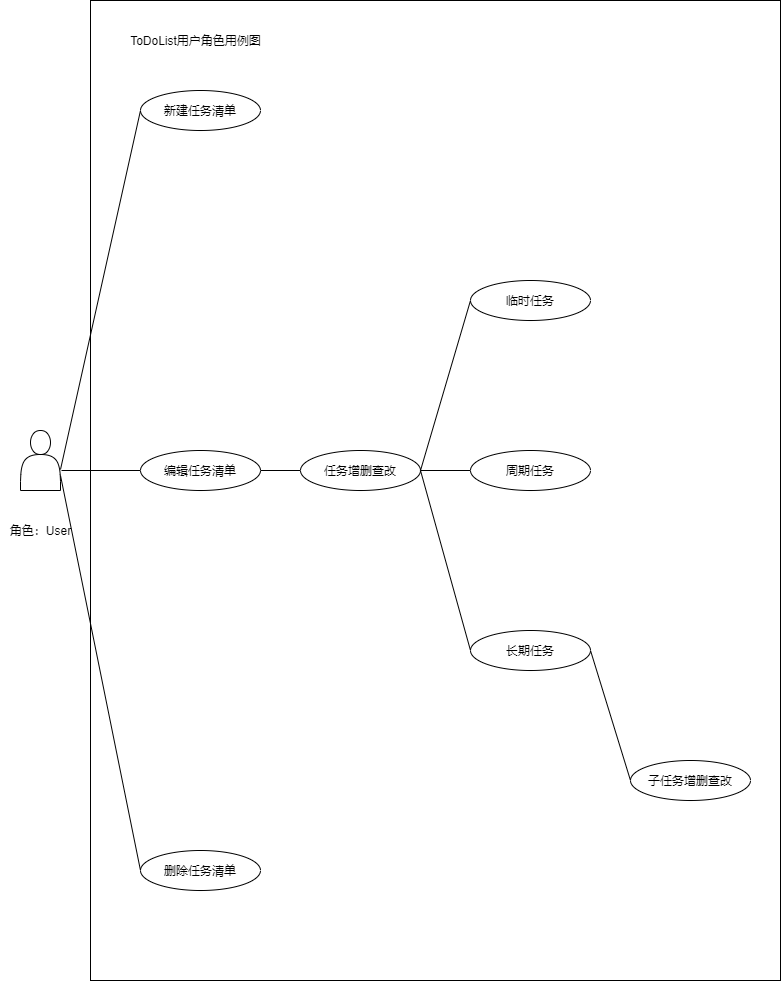

The diagram above was exported from draw.io. Its source (the exported page's mxGraphModel, read from the mxfile embedded in the PNG):
<mxGraphModel dx="976" dy="647" grid="1" gridSize="10" guides="1" tooltips="1" connect="1" arrows="1" fold="1" page="1" pageScale="1" pageWidth="850" pageHeight="1100" math="0" shadow="0">
  <root>
    <mxCell id="HLY_AfQU-Izg5cgnKIM0-0" />
    <mxCell id="HLY_AfQU-Izg5cgnKIM0-1" parent="HLY_AfQU-Izg5cgnKIM0-0" />
    <mxCell id="dhyUbS9IMvnF75S_kdCo-3" value="" style="rounded=0;whiteSpace=wrap;html=1;fillColor=none;" parent="HLY_AfQU-Izg5cgnKIM0-1" vertex="1">
      <mxGeometry x="110" y="30" width="690" height="980" as="geometry" />
    </mxCell>
    <mxCell id="HLY_AfQU-Izg5cgnKIM0-62" value="" style="shape=actor;whiteSpace=wrap;html=1;" parent="HLY_AfQU-Izg5cgnKIM0-1" vertex="1">
      <mxGeometry x="40" y="460" width="40" height="60" as="geometry" />
    </mxCell>
    <mxCell id="HLY_AfQU-Izg5cgnKIM0-67" value="角色：User" style="text;html=1;align=center;verticalAlign=middle;resizable=0;points=[];autosize=1;" parent="HLY_AfQU-Izg5cgnKIM0-1" vertex="1">
      <mxGeometry x="20" y="550" width="80" height="20" as="geometry" />
    </mxCell>
    <mxCell id="HLY_AfQU-Izg5cgnKIM0-69" value="ToDoList用户角色用例图" style="text;html=1;align=center;verticalAlign=middle;resizable=0;points=[];autosize=1;" parent="HLY_AfQU-Izg5cgnKIM0-1" vertex="1">
      <mxGeometry x="140" y="60" width="150" height="20" as="geometry" />
    </mxCell>
    <mxCell id="dhyUbS9IMvnF75S_kdCo-0" value="新建任务清单" style="ellipse;whiteSpace=wrap;html=1;fillColor=none;" parent="HLY_AfQU-Izg5cgnKIM0-1" vertex="1">
      <mxGeometry x="160" y="120" width="120" height="40" as="geometry" />
    </mxCell>
    <mxCell id="dhyUbS9IMvnF75S_kdCo-1" value="编辑任务清单" style="ellipse;whiteSpace=wrap;html=1;fillColor=none;" parent="HLY_AfQU-Izg5cgnKIM0-1" vertex="1">
      <mxGeometry x="160" y="480" width="120" height="40" as="geometry" />
    </mxCell>
    <mxCell id="dhyUbS9IMvnF75S_kdCo-4" value="删除任务清单" style="ellipse;whiteSpace=wrap;html=1;fillColor=none;" parent="HLY_AfQU-Izg5cgnKIM0-1" vertex="1">
      <mxGeometry x="160" y="880" width="120" height="40" as="geometry" />
    </mxCell>
    <mxCell id="dhyUbS9IMvnF75S_kdCo-5" value="" style="endArrow=none;html=1;entryX=0;entryY=0.5;entryDx=0;entryDy=0;" parent="HLY_AfQU-Izg5cgnKIM0-1" target="dhyUbS9IMvnF75S_kdCo-1" edge="1">
      <mxGeometry width="50" height="50" relative="1" as="geometry">
        <mxPoint x="81" y="500" as="sourcePoint" />
        <mxPoint x="80" y="390" as="targetPoint" />
      </mxGeometry>
    </mxCell>
    <mxCell id="dhyUbS9IMvnF75S_kdCo-6" value="" style="endArrow=none;html=1;exitX=1;exitY=0.65;exitDx=0;exitDy=0;exitPerimeter=0;entryX=0;entryY=0.5;entryDx=0;entryDy=0;" parent="HLY_AfQU-Izg5cgnKIM0-1" source="HLY_AfQU-Izg5cgnKIM0-62" target="dhyUbS9IMvnF75S_kdCo-0" edge="1">
      <mxGeometry width="50" height="50" relative="1" as="geometry">
        <mxPoint x="50" y="430" as="sourcePoint" />
        <mxPoint x="100" y="380" as="targetPoint" />
      </mxGeometry>
    </mxCell>
    <mxCell id="dhyUbS9IMvnF75S_kdCo-7" value="" style="endArrow=none;html=1;exitX=1;exitY=0.75;exitDx=0;exitDy=0;entryX=0;entryY=0.5;entryDx=0;entryDy=0;" parent="HLY_AfQU-Izg5cgnKIM0-1" source="HLY_AfQU-Izg5cgnKIM0-62" target="dhyUbS9IMvnF75S_kdCo-4" edge="1">
      <mxGeometry width="50" height="50" relative="1" as="geometry">
        <mxPoint x="160" y="690" as="sourcePoint" />
        <mxPoint x="210" y="640" as="targetPoint" />
      </mxGeometry>
    </mxCell>
    <mxCell id="dhyUbS9IMvnF75S_kdCo-17" value="任务增删查改" style="ellipse;whiteSpace=wrap;html=1;fillColor=none;" parent="HLY_AfQU-Izg5cgnKIM0-1" vertex="1">
      <mxGeometry x="320" y="480" width="120" height="40" as="geometry" />
    </mxCell>
    <mxCell id="dhyUbS9IMvnF75S_kdCo-21" value="" style="endArrow=none;html=1;exitX=1;exitY=0.5;exitDx=0;exitDy=0;entryX=0;entryY=0.5;entryDx=0;entryDy=0;" parent="HLY_AfQU-Izg5cgnKIM0-1" source="dhyUbS9IMvnF75S_kdCo-1" target="dhyUbS9IMvnF75S_kdCo-17" edge="1">
      <mxGeometry width="50" height="50" relative="1" as="geometry">
        <mxPoint x="280" y="460" as="sourcePoint" />
        <mxPoint x="330" y="410" as="targetPoint" />
      </mxGeometry>
    </mxCell>
    <mxCell id="dhyUbS9IMvnF75S_kdCo-25" value="周期任务" style="ellipse;whiteSpace=wrap;html=1;fillColor=none;" parent="HLY_AfQU-Izg5cgnKIM0-1" vertex="1">
      <mxGeometry x="490" y="480" width="120" height="40" as="geometry" />
    </mxCell>
    <mxCell id="dhyUbS9IMvnF75S_kdCo-26" value="临时任务" style="ellipse;whiteSpace=wrap;html=1;fillColor=none;" parent="HLY_AfQU-Izg5cgnKIM0-1" vertex="1">
      <mxGeometry x="490" y="310" width="120" height="40" as="geometry" />
    </mxCell>
    <mxCell id="dhyUbS9IMvnF75S_kdCo-27" value="长期任务" style="ellipse;whiteSpace=wrap;html=1;fillColor=none;" parent="HLY_AfQU-Izg5cgnKIM0-1" vertex="1">
      <mxGeometry x="490" y="660" width="120" height="40" as="geometry" />
    </mxCell>
    <mxCell id="dhyUbS9IMvnF75S_kdCo-28" value="" style="endArrow=none;html=1;exitX=1;exitY=0.5;exitDx=0;exitDy=0;entryX=0;entryY=0.5;entryDx=0;entryDy=0;" parent="HLY_AfQU-Izg5cgnKIM0-1" source="dhyUbS9IMvnF75S_kdCo-17" target="dhyUbS9IMvnF75S_kdCo-26" edge="1">
      <mxGeometry width="50" height="50" relative="1" as="geometry">
        <mxPoint x="380" y="270" as="sourcePoint" />
        <mxPoint x="430" y="220" as="targetPoint" />
      </mxGeometry>
    </mxCell>
    <mxCell id="dhyUbS9IMvnF75S_kdCo-29" value="" style="endArrow=none;html=1;exitX=1;exitY=0.5;exitDx=0;exitDy=0;entryX=0;entryY=0.5;entryDx=0;entryDy=0;" parent="HLY_AfQU-Izg5cgnKIM0-1" source="dhyUbS9IMvnF75S_kdCo-17" target="dhyUbS9IMvnF75S_kdCo-25" edge="1">
      <mxGeometry width="50" height="50" relative="1" as="geometry">
        <mxPoint x="330" y="270" as="sourcePoint" />
        <mxPoint x="380" y="220" as="targetPoint" />
      </mxGeometry>
    </mxCell>
    <mxCell id="dhyUbS9IMvnF75S_kdCo-30" value="" style="endArrow=none;html=1;exitX=1;exitY=0.5;exitDx=0;exitDy=0;entryX=0;entryY=0.5;entryDx=0;entryDy=0;" parent="HLY_AfQU-Izg5cgnKIM0-1" source="dhyUbS9IMvnF75S_kdCo-17" target="dhyUbS9IMvnF75S_kdCo-27" edge="1">
      <mxGeometry width="50" height="50" relative="1" as="geometry">
        <mxPoint x="550" y="490" as="sourcePoint" />
        <mxPoint x="600" y="440" as="targetPoint" />
      </mxGeometry>
    </mxCell>
    <mxCell id="dhyUbS9IMvnF75S_kdCo-31" value="子任务增删查改" style="ellipse;whiteSpace=wrap;html=1;fillColor=none;" parent="HLY_AfQU-Izg5cgnKIM0-1" vertex="1">
      <mxGeometry x="650" y="790" width="120" height="40" as="geometry" />
    </mxCell>
    <mxCell id="dhyUbS9IMvnF75S_kdCo-32" value="" style="endArrow=none;html=1;exitX=1;exitY=0.5;exitDx=0;exitDy=0;entryX=0;entryY=0.5;entryDx=0;entryDy=0;" parent="HLY_AfQU-Izg5cgnKIM0-1" source="dhyUbS9IMvnF75S_kdCo-27" target="dhyUbS9IMvnF75S_kdCo-31" edge="1">
      <mxGeometry width="50" height="50" relative="1" as="geometry">
        <mxPoint x="630" y="400" as="sourcePoint" />
        <mxPoint x="680" y="350" as="targetPoint" />
      </mxGeometry>
    </mxCell>
  </root>
</mxGraphModel>